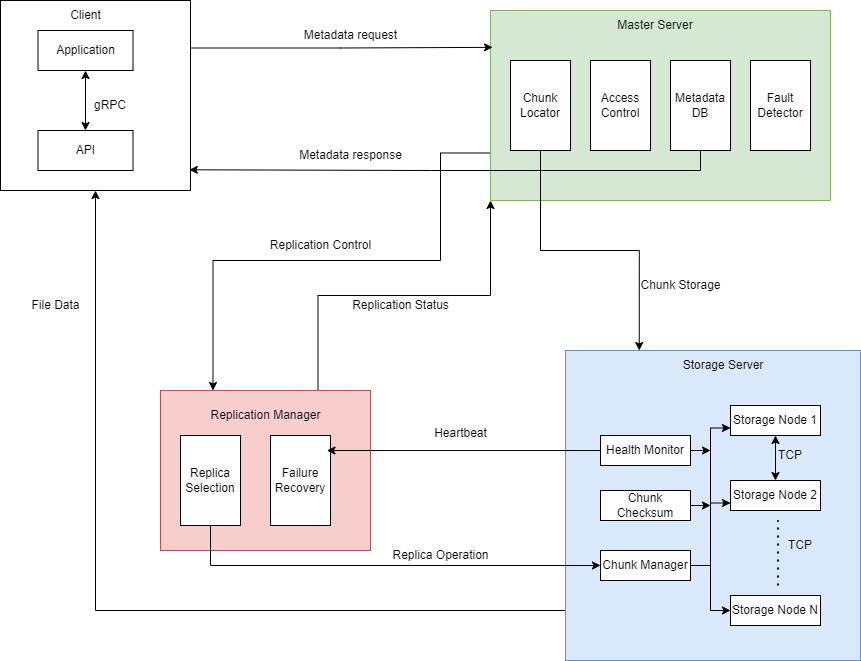

The diagram above was exported from draw.io. Its source (the exported page's mxGraphModel, read from the mxfile embedded in the PNG):
<mxGraphModel dx="1050" dy="522" grid="1" gridSize="10" guides="1" tooltips="1" connect="1" arrows="1" fold="1" page="1" pageScale="1" pageWidth="1100" pageHeight="850" math="0" shadow="0">
  <root>
    <mxCell id="0" />
    <mxCell id="1" parent="0" />
    <mxCell id="ux9uA2kM5Mc4bAVBmi6N-1" value="" style="rounded=0;whiteSpace=wrap;html=1;" vertex="1" parent="1">
      <mxGeometry x="130" y="20" width="190" height="190" as="geometry" />
    </mxCell>
    <mxCell id="ux9uA2kM5Mc4bAVBmi6N-75" style="edgeStyle=orthogonalEdgeStyle;rounded=0;orthogonalLoop=1;jettySize=auto;html=1;exitX=0;exitY=0.75;exitDx=0;exitDy=0;entryX=0.25;entryY=0;entryDx=0;entryDy=0;" edge="1" parent="1" source="ux9uA2kM5Mc4bAVBmi6N-2" target="ux9uA2kM5Mc4bAVBmi6N-5">
      <mxGeometry relative="1" as="geometry">
        <Array as="points">
          <mxPoint x="570" y="173" />
          <mxPoint x="570" y="280" />
          <mxPoint x="343" y="280" />
        </Array>
      </mxGeometry>
    </mxCell>
    <mxCell id="ux9uA2kM5Mc4bAVBmi6N-2" value="" style="rounded=0;whiteSpace=wrap;html=1;fillColor=#d5e8d4;strokeColor=#82b366;" vertex="1" parent="1">
      <mxGeometry x="620" y="30" width="340" height="190" as="geometry" />
    </mxCell>
    <mxCell id="ux9uA2kM5Mc4bAVBmi6N-3" value="Master Server" style="text;html=1;align=center;verticalAlign=middle;whiteSpace=wrap;rounded=0;" vertex="1" parent="1">
      <mxGeometry x="740" y="30" width="90" height="30" as="geometry" />
    </mxCell>
    <mxCell id="ux9uA2kM5Mc4bAVBmi6N-77" style="edgeStyle=orthogonalEdgeStyle;rounded=0;orthogonalLoop=1;jettySize=auto;html=1;exitX=0.75;exitY=0;exitDx=0;exitDy=0;entryX=0;entryY=1;entryDx=0;entryDy=0;" edge="1" parent="1" source="ux9uA2kM5Mc4bAVBmi6N-5" target="ux9uA2kM5Mc4bAVBmi6N-2">
      <mxGeometry relative="1" as="geometry" />
    </mxCell>
    <mxCell id="ux9uA2kM5Mc4bAVBmi6N-5" value="&lt;span style=&quot;color: rgba(0, 0, 0, 0); font-family: monospace; font-size: 0px; text-align: start; text-wrap: nowrap;&quot;&gt;%3CmxGraphModel%3E%3Croot%3E%3CmxCell%20id%3D%220%22%2F%3E%3CmxCell%20id%3D%221%22%20parent%3D%220%22%2F%3E%3CmxCell%20id%3D%222%22%20value%3D%22File%20Locator%22%20style%3D%22rounded%3D0%3BwhiteSpace%3Dwrap%3Bhtml%3D1%3B%22%20vertex%3D%221%22%20parent%3D%221%22%3E%3CmxGeometry%20x%3D%22640%22%20y%3D%2280%22%20width%3D%2260%22%20height%3D%2290%22%20as%3D%22geometry%22%2F%3E%3C%2FmxCell%3E%3C%2Froot%3E%3C%2FmxGraphModel%3E&lt;/span&gt;" style="rounded=0;whiteSpace=wrap;html=1;fillColor=#f8cecc;strokeColor=#b85450;" vertex="1" parent="1">
      <mxGeometry x="290" y="410" width="210" height="160" as="geometry" />
    </mxCell>
    <mxCell id="ux9uA2kM5Mc4bAVBmi6N-6" style="edgeStyle=orthogonalEdgeStyle;rounded=0;orthogonalLoop=1;jettySize=auto;html=1;exitX=0;exitY=0.75;exitDx=0;exitDy=0;entryX=0.5;entryY=1;entryDx=0;entryDy=0;" edge="1" parent="1" source="ux9uA2kM5Mc4bAVBmi6N-7" target="ux9uA2kM5Mc4bAVBmi6N-1">
      <mxGeometry relative="1" as="geometry">
        <Array as="points">
          <mxPoint x="695" y="630" />
          <mxPoint x="225" y="630" />
        </Array>
      </mxGeometry>
    </mxCell>
    <mxCell id="ux9uA2kM5Mc4bAVBmi6N-7" value="" style="rounded=0;whiteSpace=wrap;html=1;fillColor=#dae8fc;strokeColor=#6c8ebf;" vertex="1" parent="1">
      <mxGeometry x="695" y="370" width="295" height="310" as="geometry" />
    </mxCell>
    <mxCell id="ux9uA2kM5Mc4bAVBmi6N-8" value="Storage Server" style="text;html=1;align=center;verticalAlign=middle;whiteSpace=wrap;rounded=0;" vertex="1" parent="1">
      <mxGeometry x="797.5" y="370" width="110" height="30" as="geometry" />
    </mxCell>
    <mxCell id="ux9uA2kM5Mc4bAVBmi6N-78" style="edgeStyle=orthogonalEdgeStyle;rounded=0;orthogonalLoop=1;jettySize=auto;html=1;exitX=0.5;exitY=1;exitDx=0;exitDy=0;entryX=0.5;entryY=0;entryDx=0;entryDy=0;strokeColor=default;startArrow=classic;startFill=1;" edge="1" parent="1" source="ux9uA2kM5Mc4bAVBmi6N-9" target="ux9uA2kM5Mc4bAVBmi6N-10">
      <mxGeometry relative="1" as="geometry" />
    </mxCell>
    <mxCell id="ux9uA2kM5Mc4bAVBmi6N-9" value="Storage Node 1" style="rounded=0;whiteSpace=wrap;html=1;" vertex="1" parent="1">
      <mxGeometry x="860" y="425" width="90" height="30" as="geometry" />
    </mxCell>
    <mxCell id="ux9uA2kM5Mc4bAVBmi6N-10" value="Storage Node 2" style="rounded=0;whiteSpace=wrap;html=1;" vertex="1" parent="1">
      <mxGeometry x="860" y="500" width="90" height="30" as="geometry" />
    </mxCell>
    <mxCell id="ux9uA2kM5Mc4bAVBmi6N-11" value="Storage Node N" style="rounded=0;whiteSpace=wrap;html=1;" vertex="1" parent="1">
      <mxGeometry x="860" y="615" width="90" height="30" as="geometry" />
    </mxCell>
    <mxCell id="ux9uA2kM5Mc4bAVBmi6N-12" value="" style="endArrow=none;dashed=1;html=1;dashPattern=1 3;strokeWidth=2;rounded=0;exitX=0.5;exitY=0;exitDx=0;exitDy=0;" edge="1" parent="1">
      <mxGeometry width="50" height="50" relative="1" as="geometry">
        <mxPoint x="907.5" y="605" as="sourcePoint" />
        <mxPoint x="907.5" y="540" as="targetPoint" />
      </mxGeometry>
    </mxCell>
    <mxCell id="ux9uA2kM5Mc4bAVBmi6N-18" value="Metadata request" style="text;html=1;align=center;verticalAlign=middle;resizable=0;points=[];autosize=1;strokeColor=none;fillColor=none;" vertex="1" parent="1">
      <mxGeometry x="420" y="40" width="120" height="30" as="geometry" />
    </mxCell>
    <mxCell id="ux9uA2kM5Mc4bAVBmi6N-19" value="Metadata response" style="text;html=1;align=center;verticalAlign=middle;resizable=0;points=[];autosize=1;strokeColor=none;fillColor=none;" vertex="1" parent="1">
      <mxGeometry x="415" y="160" width="130" height="30" as="geometry" />
    </mxCell>
    <mxCell id="ux9uA2kM5Mc4bAVBmi6N-23" value="Replication Control" style="text;html=1;align=center;verticalAlign=middle;resizable=0;points=[];autosize=1;strokeColor=none;fillColor=none;rotation=0;" vertex="1" parent="1">
      <mxGeometry x="390" y="250" width="120" height="30" as="geometry" />
    </mxCell>
    <mxCell id="ux9uA2kM5Mc4bAVBmi6N-25" value="Replication Status" style="text;html=1;align=center;verticalAlign=middle;resizable=0;points=[];autosize=1;strokeColor=none;fillColor=none;rotation=0;" vertex="1" parent="1">
      <mxGeometry x="470" y="310" width="120" height="30" as="geometry" />
    </mxCell>
    <mxCell id="ux9uA2kM5Mc4bAVBmi6N-26" value="File Data" style="text;html=1;align=center;verticalAlign=middle;resizable=0;points=[];autosize=1;strokeColor=none;fillColor=none;" vertex="1" parent="1">
      <mxGeometry x="150" y="310" width="70" height="30" as="geometry" />
    </mxCell>
    <mxCell id="ux9uA2kM5Mc4bAVBmi6N-29" value="Client" style="text;html=1;align=center;verticalAlign=middle;resizable=0;points=[];autosize=1;strokeColor=none;fillColor=none;" vertex="1" parent="1">
      <mxGeometry x="190" y="20" width="50" height="30" as="geometry" />
    </mxCell>
    <mxCell id="ux9uA2kM5Mc4bAVBmi6N-31" value="Application" style="rounded=0;whiteSpace=wrap;html=1;" vertex="1" parent="1">
      <mxGeometry x="167.5" y="50" width="95" height="40" as="geometry" />
    </mxCell>
    <mxCell id="ux9uA2kM5Mc4bAVBmi6N-34" value="API" style="rounded=0;whiteSpace=wrap;html=1;" vertex="1" parent="1">
      <mxGeometry x="167.5" y="150" width="95" height="40" as="geometry" />
    </mxCell>
    <mxCell id="ux9uA2kM5Mc4bAVBmi6N-35" value="" style="endArrow=classic;startArrow=classic;html=1;rounded=0;exitX=0.5;exitY=0;exitDx=0;exitDy=0;" edge="1" parent="1" source="ux9uA2kM5Mc4bAVBmi6N-34">
      <mxGeometry width="50" height="50" relative="1" as="geometry">
        <mxPoint x="195" y="150" as="sourcePoint" />
        <mxPoint x="215" y="90" as="targetPoint" />
      </mxGeometry>
    </mxCell>
    <mxCell id="ux9uA2kM5Mc4bAVBmi6N-36" value="gRPC" style="text;html=1;align=center;verticalAlign=middle;whiteSpace=wrap;rounded=0;" vertex="1" parent="1">
      <mxGeometry x="210" y="110" width="60" height="30" as="geometry" />
    </mxCell>
    <mxCell id="ux9uA2kM5Mc4bAVBmi6N-69" style="edgeStyle=orthogonalEdgeStyle;rounded=0;orthogonalLoop=1;jettySize=auto;html=1;entryX=0.25;entryY=0;entryDx=0;entryDy=0;" edge="1" parent="1" source="ux9uA2kM5Mc4bAVBmi6N-37" target="ux9uA2kM5Mc4bAVBmi6N-7">
      <mxGeometry relative="1" as="geometry" />
    </mxCell>
    <mxCell id="ux9uA2kM5Mc4bAVBmi6N-37" value="Chunk Locator" style="rounded=0;whiteSpace=wrap;html=1;" vertex="1" parent="1">
      <mxGeometry x="640" y="80" width="60" height="90" as="geometry" />
    </mxCell>
    <mxCell id="ux9uA2kM5Mc4bAVBmi6N-39" value="Access Control" style="rounded=0;whiteSpace=wrap;html=1;" vertex="1" parent="1">
      <mxGeometry x="720" y="80" width="60" height="90" as="geometry" />
    </mxCell>
    <mxCell id="ux9uA2kM5Mc4bAVBmi6N-40" value="Metadata DB" style="rounded=0;whiteSpace=wrap;html=1;" vertex="1" parent="1">
      <mxGeometry x="800" y="80" width="60" height="90" as="geometry" />
    </mxCell>
    <mxCell id="ux9uA2kM5Mc4bAVBmi6N-41" value="Fault Detector" style="rounded=0;whiteSpace=wrap;html=1;" vertex="1" parent="1">
      <mxGeometry x="880" y="80" width="60" height="90" as="geometry" />
    </mxCell>
    <mxCell id="ux9uA2kM5Mc4bAVBmi6N-42" value="Replication Manager" style="text;html=1;align=center;verticalAlign=middle;resizable=0;points=[];autosize=1;strokeColor=none;fillColor=none;" vertex="1" parent="1">
      <mxGeometry x="330" y="420" width="130" height="30" as="geometry" />
    </mxCell>
    <mxCell id="ux9uA2kM5Mc4bAVBmi6N-66" style="edgeStyle=orthogonalEdgeStyle;rounded=0;orthogonalLoop=1;jettySize=auto;html=1;entryX=0;entryY=0.5;entryDx=0;entryDy=0;" edge="1" parent="1" source="ux9uA2kM5Mc4bAVBmi6N-44" target="ux9uA2kM5Mc4bAVBmi6N-49">
      <mxGeometry relative="1" as="geometry">
        <Array as="points">
          <mxPoint x="340" y="585" />
        </Array>
      </mxGeometry>
    </mxCell>
    <mxCell id="ux9uA2kM5Mc4bAVBmi6N-44" value="Replica&lt;div&gt;Selection&lt;/div&gt;" style="rounded=0;whiteSpace=wrap;html=1;" vertex="1" parent="1">
      <mxGeometry x="310" y="455" width="60" height="90" as="geometry" />
    </mxCell>
    <mxCell id="ux9uA2kM5Mc4bAVBmi6N-45" value="Failure Recovery" style="rounded=0;whiteSpace=wrap;html=1;" vertex="1" parent="1">
      <mxGeometry x="400" y="455" width="60" height="90" as="geometry" />
    </mxCell>
    <mxCell id="ux9uA2kM5Mc4bAVBmi6N-50" style="edgeStyle=orthogonalEdgeStyle;rounded=0;orthogonalLoop=1;jettySize=auto;html=1;exitX=1;exitY=0.5;exitDx=0;exitDy=0;entryX=0;entryY=0.75;entryDx=0;entryDy=0;" edge="1" parent="1" source="ux9uA2kM5Mc4bAVBmi6N-49" target="ux9uA2kM5Mc4bAVBmi6N-9">
      <mxGeometry relative="1" as="geometry" />
    </mxCell>
    <mxCell id="ux9uA2kM5Mc4bAVBmi6N-51" style="edgeStyle=orthogonalEdgeStyle;rounded=0;orthogonalLoop=1;jettySize=auto;html=1;exitX=1;exitY=0.5;exitDx=0;exitDy=0;entryX=0;entryY=0.75;entryDx=0;entryDy=0;" edge="1" parent="1" source="ux9uA2kM5Mc4bAVBmi6N-49" target="ux9uA2kM5Mc4bAVBmi6N-10">
      <mxGeometry relative="1" as="geometry" />
    </mxCell>
    <mxCell id="ux9uA2kM5Mc4bAVBmi6N-52" style="edgeStyle=orthogonalEdgeStyle;rounded=0;orthogonalLoop=1;jettySize=auto;html=1;exitX=1;exitY=0.5;exitDx=0;exitDy=0;entryX=0;entryY=0.5;entryDx=0;entryDy=0;" edge="1" parent="1" source="ux9uA2kM5Mc4bAVBmi6N-49" target="ux9uA2kM5Mc4bAVBmi6N-11">
      <mxGeometry relative="1" as="geometry" />
    </mxCell>
    <mxCell id="ux9uA2kM5Mc4bAVBmi6N-49" value="Chunk Manager" style="rounded=0;whiteSpace=wrap;html=1;" vertex="1" parent="1">
      <mxGeometry x="730" y="570" width="90" height="30" as="geometry" />
    </mxCell>
    <mxCell id="ux9uA2kM5Mc4bAVBmi6N-60" style="edgeStyle=orthogonalEdgeStyle;rounded=0;orthogonalLoop=1;jettySize=auto;html=1;exitX=1;exitY=0.5;exitDx=0;exitDy=0;" edge="1" parent="1" source="ux9uA2kM5Mc4bAVBmi6N-54">
      <mxGeometry relative="1" as="geometry">
        <mxPoint x="840" y="470" as="targetPoint" />
      </mxGeometry>
    </mxCell>
    <mxCell id="ux9uA2kM5Mc4bAVBmi6N-54" value="Health Monitor" style="rounded=0;whiteSpace=wrap;html=1;" vertex="1" parent="1">
      <mxGeometry x="730" y="455" width="90" height="30" as="geometry" />
    </mxCell>
    <mxCell id="ux9uA2kM5Mc4bAVBmi6N-63" style="edgeStyle=orthogonalEdgeStyle;rounded=0;orthogonalLoop=1;jettySize=auto;html=1;exitX=1;exitY=0.5;exitDx=0;exitDy=0;" edge="1" parent="1" source="ux9uA2kM5Mc4bAVBmi6N-55">
      <mxGeometry relative="1" as="geometry">
        <mxPoint x="840" y="525" as="targetPoint" />
      </mxGeometry>
    </mxCell>
    <mxCell id="ux9uA2kM5Mc4bAVBmi6N-55" value="Chunk Checksum" style="rounded=0;whiteSpace=wrap;html=1;" vertex="1" parent="1">
      <mxGeometry x="730" y="510" width="90" height="30" as="geometry" />
    </mxCell>
    <mxCell id="ux9uA2kM5Mc4bAVBmi6N-56" style="edgeStyle=orthogonalEdgeStyle;rounded=0;orthogonalLoop=1;jettySize=auto;html=1;exitX=0.5;exitY=1;exitDx=0;exitDy=0;" edge="1" parent="1" source="ux9uA2kM5Mc4bAVBmi6N-54" target="ux9uA2kM5Mc4bAVBmi6N-54">
      <mxGeometry relative="1" as="geometry" />
    </mxCell>
    <mxCell id="ux9uA2kM5Mc4bAVBmi6N-64" style="edgeStyle=orthogonalEdgeStyle;rounded=0;orthogonalLoop=1;jettySize=auto;html=1;entryX=0.94;entryY=0.167;entryDx=0;entryDy=0;entryPerimeter=0;" edge="1" parent="1" source="ux9uA2kM5Mc4bAVBmi6N-54" target="ux9uA2kM5Mc4bAVBmi6N-45">
      <mxGeometry relative="1" as="geometry" />
    </mxCell>
    <mxCell id="ux9uA2kM5Mc4bAVBmi6N-65" value="Heartbeat" style="text;html=1;align=center;verticalAlign=middle;resizable=0;points=[];autosize=1;strokeColor=none;fillColor=none;" vertex="1" parent="1">
      <mxGeometry x="550" y="438" width="80" height="30" as="geometry" />
    </mxCell>
    <mxCell id="ux9uA2kM5Mc4bAVBmi6N-67" value="Replica Operation" style="text;html=1;align=center;verticalAlign=middle;resizable=0;points=[];autosize=1;strokeColor=none;fillColor=none;" vertex="1" parent="1">
      <mxGeometry x="510" y="560" width="120" height="30" as="geometry" />
    </mxCell>
    <mxCell id="ux9uA2kM5Mc4bAVBmi6N-71" style="edgeStyle=orthogonalEdgeStyle;rounded=0;orthogonalLoop=1;jettySize=auto;html=1;exitX=0.5;exitY=1;exitDx=0;exitDy=0;entryX=0.994;entryY=0.891;entryDx=0;entryDy=0;entryPerimeter=0;" edge="1" parent="1" source="ux9uA2kM5Mc4bAVBmi6N-40" target="ux9uA2kM5Mc4bAVBmi6N-1">
      <mxGeometry relative="1" as="geometry" />
    </mxCell>
    <mxCell id="ux9uA2kM5Mc4bAVBmi6N-72" style="edgeStyle=orthogonalEdgeStyle;rounded=0;orthogonalLoop=1;jettySize=auto;html=1;exitX=1;exitY=0.25;exitDx=0;exitDy=0;entryX=0.006;entryY=0.194;entryDx=0;entryDy=0;entryPerimeter=0;" edge="1" parent="1" source="ux9uA2kM5Mc4bAVBmi6N-1" target="ux9uA2kM5Mc4bAVBmi6N-2">
      <mxGeometry relative="1" as="geometry" />
    </mxCell>
    <mxCell id="ux9uA2kM5Mc4bAVBmi6N-73" value="Chunk Storage" style="text;html=1;align=center;verticalAlign=middle;resizable=0;points=[];autosize=1;strokeColor=none;fillColor=none;" vertex="1" parent="1">
      <mxGeometry x="760" y="290" width="100" height="30" as="geometry" />
    </mxCell>
    <mxCell id="ux9uA2kM5Mc4bAVBmi6N-79" value="TCP" style="text;html=1;align=center;verticalAlign=middle;whiteSpace=wrap;rounded=0;" vertex="1" parent="1">
      <mxGeometry x="890" y="460" width="60" height="30" as="geometry" />
    </mxCell>
    <mxCell id="ux9uA2kM5Mc4bAVBmi6N-82" value="TCP" style="text;html=1;align=center;verticalAlign=middle;whiteSpace=wrap;rounded=0;" vertex="1" parent="1">
      <mxGeometry x="900" y="550" width="60" height="30" as="geometry" />
    </mxCell>
  </root>
</mxGraphModel>